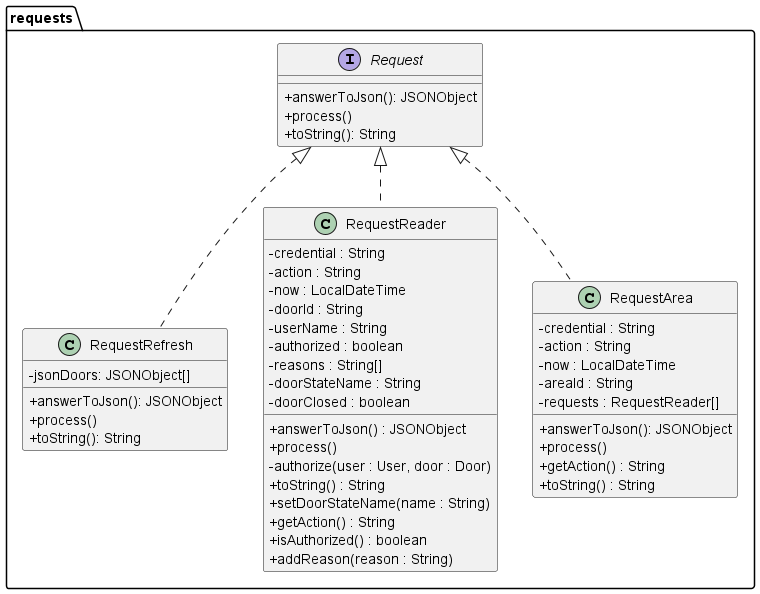

The diagram above was rendered by PlantUML. Its source (embedded in the PNG):
@startuml
'https://plantuml.com/class-diagram
skinparam classAttributeIconSize 0

package requests {
    Interface Request{
    + answerToJson(): JSONObject
    + process()
    + toString(): String
    }

    class RequestRefresh implements Request{
    - jsonDoors: JSONObject[]
    + answerToJson(): JSONObject
    + process()
    + toString(): String
    }

    class RequestReader implements Request{
    -credential : String
    -action : String
    -now : LocalDateTime
    -doorId : String
    -userName : String
    -authorized : boolean
    -reasons : String[]
    -doorStateName : String
    -doorClosed : boolean
    +answerToJson() : JSONObject
    +process()
    -authorize(user : User, door : Door)
    +toString() : String
    +setDoorStateName(name : String)
    +getAction() : String
    +isAuthorized() : boolean
    +addReason(reason : String)
    }

    class RequestArea implements Request{
    - credential : String
    - action : String
    - now : LocalDateTime
    -areaId : String
    -requests : RequestReader[]
    + answerToJson(): JSONObject
    + process()
    +getAction() : String
    +toString() : String
    }
}


@enduml